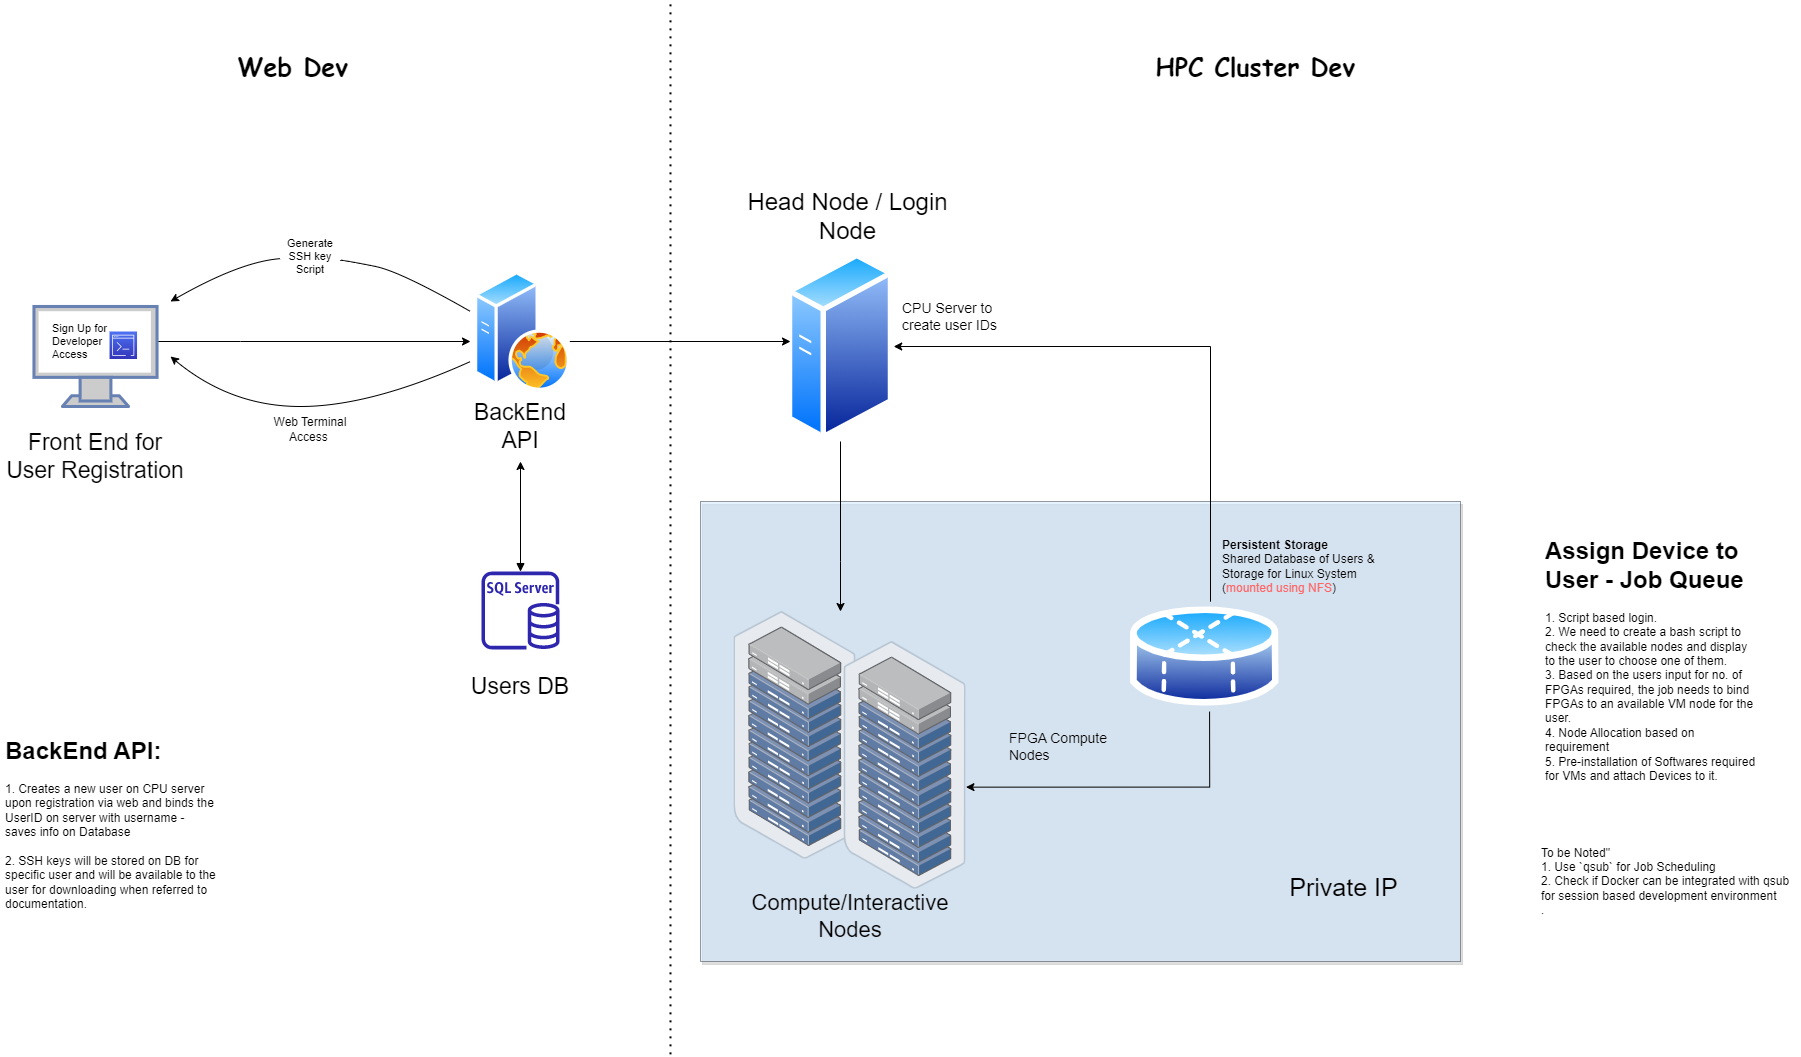

The diagram above was exported from draw.io. Its source (the exported page's mxGraphModel, read from the mxfile embedded in the PNG):
<mxGraphModel dx="2354" dy="1246" grid="1" gridSize="10" guides="1" tooltips="1" connect="1" arrows="1" fold="1" page="0" pageScale="1" pageWidth="1169" pageHeight="827" math="0" shadow="0">
  <root>
    <mxCell id="0" />
    <mxCell id="1" parent="0" />
    <mxCell id="laoW0bkEbViytEqWav7l-22" style="edgeStyle=orthogonalEdgeStyle;rounded=0;orthogonalLoop=1;jettySize=auto;html=1;fontSize=23;" parent="1" source="laoW0bkEbViytEqWav7l-7" edge="1">
      <mxGeometry relative="1" as="geometry">
        <mxPoint x="120" y="390" as="targetPoint" />
        <Array as="points">
          <mxPoint x="-110" y="390" />
          <mxPoint x="-110" y="390" />
        </Array>
      </mxGeometry>
    </mxCell>
    <mxCell id="laoW0bkEbViytEqWav7l-7" value="" style="fontColor=#0066CC;verticalAlign=top;verticalLabelPosition=bottom;labelPosition=center;align=center;html=1;outlineConnect=0;fillColor=#CCCCCC;strokeColor=#6881B3;gradientColor=none;gradientDirection=north;strokeWidth=2;shape=mxgraph.networks.monitor;fontSize=23;" parent="1" vertex="1">
      <mxGeometry x="-316.53999999999996" y="355" width="123.08" height="100" as="geometry" />
    </mxCell>
    <mxCell id="laoW0bkEbViytEqWav7l-11" value="Front End for User Registration" style="text;html=1;strokeColor=none;fillColor=none;align=center;verticalAlign=middle;whiteSpace=wrap;rounded=0;fontSize=23;" parent="1" vertex="1">
      <mxGeometry x="-350" y="490" width="190" height="30" as="geometry" />
    </mxCell>
    <mxCell id="laoW0bkEbViytEqWav7l-12" value="" style="group" parent="1" vertex="1" connectable="0">
      <mxGeometry x="400" y="325" width="180" height="200" as="geometry" />
    </mxCell>
    <mxCell id="laoW0bkEbViytEqWav7l-16" value="" style="aspect=fixed;perimeter=ellipsePerimeter;html=1;align=center;shadow=0;dashed=0;spacingTop=3;image;image=img/lib/active_directory/generic_server.svg;fontSize=23;" parent="laoW0bkEbViytEqWav7l-12" vertex="1">
      <mxGeometry x="36.80000000000001" y="-25" width="106.4" height="190" as="geometry" />
    </mxCell>
    <mxCell id="laoW0bkEbViytEqWav7l-23" style="edgeStyle=orthogonalEdgeStyle;rounded=0;orthogonalLoop=1;jettySize=auto;html=1;fontSize=23;" parent="1" source="laoW0bkEbViytEqWav7l-13" edge="1">
      <mxGeometry relative="1" as="geometry">
        <mxPoint x="440" y="390" as="targetPoint" />
        <Array as="points">
          <mxPoint x="438" y="390" />
        </Array>
      </mxGeometry>
    </mxCell>
    <mxCell id="laoW0bkEbViytEqWav7l-25" style="edgeStyle=orthogonalEdgeStyle;rounded=0;orthogonalLoop=1;jettySize=auto;html=1;fontSize=23;startArrow=block;startFill=1;" parent="1" source="laoW0bkEbViytEqWav7l-15" edge="1">
      <mxGeometry relative="1" as="geometry">
        <mxPoint x="170" y="510" as="targetPoint" />
      </mxGeometry>
    </mxCell>
    <mxCell id="laoW0bkEbViytEqWav7l-26" value="" style="group" parent="1" vertex="1" connectable="0">
      <mxGeometry x="80" y="620" width="180" height="130" as="geometry" />
    </mxCell>
    <mxCell id="laoW0bkEbViytEqWav7l-9" value="Users DB" style="text;html=1;strokeColor=none;fillColor=none;align=center;verticalAlign=middle;whiteSpace=wrap;rounded=0;fontSize=23;" parent="laoW0bkEbViytEqWav7l-26" vertex="1">
      <mxGeometry y="100" width="180" height="30" as="geometry" />
    </mxCell>
    <mxCell id="laoW0bkEbViytEqWav7l-15" value="" style="sketch=0;outlineConnect=0;fontColor=#232F3E;gradientColor=none;fillColor=#2E27AD;strokeColor=none;dashed=0;verticalLabelPosition=bottom;verticalAlign=top;align=center;html=1;fontSize=12;fontStyle=0;aspect=fixed;pointerEvents=1;shape=mxgraph.aws4.rds_sql_server_instance;" parent="laoW0bkEbViytEqWav7l-26" vertex="1">
      <mxGeometry x="51" width="78" height="78" as="geometry" />
    </mxCell>
    <mxCell id="laoW0bkEbViytEqWav7l-27" value="" style="group" parent="1" vertex="1" connectable="0">
      <mxGeometry x="110" y="320" width="120" height="170" as="geometry" />
    </mxCell>
    <mxCell id="laoW0bkEbViytEqWav7l-10" value="BackEnd API" style="text;html=1;strokeColor=none;fillColor=none;align=center;verticalAlign=middle;whiteSpace=wrap;rounded=0;fontSize=23;" parent="laoW0bkEbViytEqWav7l-27" vertex="1">
      <mxGeometry y="140" width="120" height="30" as="geometry" />
    </mxCell>
    <mxCell id="laoW0bkEbViytEqWav7l-13" value="" style="aspect=fixed;perimeter=ellipsePerimeter;html=1;align=center;shadow=0;dashed=0;spacingTop=3;image;image=img/lib/active_directory/web_server.svg;fontSize=23;" parent="laoW0bkEbViytEqWav7l-27" vertex="1">
      <mxGeometry x="13.999999999999986" width="96" height="120" as="geometry" />
    </mxCell>
    <mxCell id="laoW0bkEbViytEqWav7l-41" value="" style="group" parent="1" vertex="1" connectable="0">
      <mxGeometry x="383.4" y="660" width="726.6" height="440" as="geometry" />
    </mxCell>
    <mxCell id="jtHlxYBjAmsquVk_5PFF-9" value="" style="rounded=0;whiteSpace=wrap;html=1;labelBackgroundColor=#824040;labelBorderColor=none;fontSize=14;opacity=50;glass=0;shadow=1;fillColor=#cce5ff;strokeColor=#36393d;" parent="laoW0bkEbViytEqWav7l-41" vertex="1">
      <mxGeometry x="-33.4" y="-110" width="760" height="460" as="geometry" />
    </mxCell>
    <mxCell id="laoW0bkEbViytEqWav7l-39" value="" style="points=[];aspect=fixed;html=1;align=center;shadow=0;dashed=0;image;image=img/lib/allied_telesis/storage/Datacenter_Server_Rack_ToR.svg;fontSize=11;" parent="laoW0bkEbViytEqWav7l-41" vertex="1">
      <mxGeometry width="122.19165152766308" height="247.70437654830718" as="geometry" />
    </mxCell>
    <mxCell id="laoW0bkEbViytEqWav7l-40" value="" style="points=[];aspect=fixed;html=1;align=center;shadow=0;dashed=0;image;image=img/lib/allied_telesis/storage/Datacenter_Server_Rack_ToR.svg;fontSize=11;" parent="laoW0bkEbViytEqWav7l-41" vertex="1">
      <mxGeometry x="110.09083402146986" y="29.998421052631578" width="122.19165152766308" height="247.70437654830718" as="geometry" />
    </mxCell>
    <mxCell id="laoW0bkEbViytEqWav7l-21" value="FPGA Compute Nodes" style="text;html=1;strokeColor=none;fillColor=none;align=left;verticalAlign=middle;whiteSpace=wrap;rounded=0;fontSize=14;" parent="laoW0bkEbViytEqWav7l-41" vertex="1">
      <mxGeometry x="273.30000000000007" y="120" width="120" height="30" as="geometry" />
    </mxCell>
    <mxCell id="qwtOXOM_k8bPzWRjkYDR-3" value="&lt;b&gt;Persistent Storage&lt;/b&gt;&lt;br&gt;Shared Database of Users &amp;amp; Storage for Linux System&amp;nbsp;&lt;br&gt;(&lt;font color=&quot;#ff6666&quot;&gt;mounted using NFS&lt;/font&gt;)" style="text;html=1;strokeColor=none;fillColor=none;align=left;verticalAlign=middle;whiteSpace=wrap;rounded=0;" parent="laoW0bkEbViytEqWav7l-41" vertex="1">
      <mxGeometry x="486.6" y="-80" width="180" height="70" as="geometry" />
    </mxCell>
    <mxCell id="jtHlxYBjAmsquVk_5PFF-10" value="&lt;font style=&quot;font-size: 25px;&quot;&gt;Private IP&lt;/font&gt;" style="text;html=1;align=center;verticalAlign=middle;whiteSpace=wrap;rounded=0;fontSize=14;" parent="laoW0bkEbViytEqWav7l-41" vertex="1">
      <mxGeometry x="553.2" y="260" width="113.4" height="30" as="geometry" />
    </mxCell>
    <mxCell id="jtHlxYBjAmsquVk_5PFF-2" value="&lt;font style=&quot;font-size: 22px;&quot;&gt;Compute/Interactive Nodes&lt;/font&gt;" style="text;html=1;strokeColor=none;fillColor=none;align=center;verticalAlign=middle;whiteSpace=wrap;rounded=0;fontSize=22;" parent="laoW0bkEbViytEqWav7l-41" vertex="1">
      <mxGeometry x="46.60000000000002" y="290" width="140" height="30" as="geometry" />
    </mxCell>
    <mxCell id="laoW0bkEbViytEqWav7l-49" value="" style="curved=1;endArrow=classic;html=1;rounded=0;fontSize=11;fontColor=default;startArrow=none;" parent="1" source="laoW0bkEbViytEqWav7l-42" edge="1">
      <mxGeometry width="50" height="50" relative="1" as="geometry">
        <mxPoint x="120" y="360" as="sourcePoint" />
        <mxPoint x="-180" y="350" as="targetPoint" />
        <Array as="points">
          <mxPoint x="-110" y="310" />
        </Array>
      </mxGeometry>
    </mxCell>
    <mxCell id="laoW0bkEbViytEqWav7l-50" value="" style="curved=1;endArrow=none;html=1;rounded=0;fontSize=11;fontColor=default;" parent="1" target="laoW0bkEbViytEqWav7l-42" edge="1">
      <mxGeometry width="50" height="50" relative="1" as="geometry">
        <mxPoint x="120" y="360" as="sourcePoint" />
        <mxPoint x="-180" y="350" as="targetPoint" />
        <Array as="points">
          <mxPoint x="50" y="320" />
          <mxPoint y="310" />
        </Array>
      </mxGeometry>
    </mxCell>
    <mxCell id="laoW0bkEbViytEqWav7l-42" value="Generate SSH key Script" style="text;html=1;strokeColor=none;fillColor=none;align=center;verticalAlign=middle;whiteSpace=wrap;rounded=0;labelBackgroundColor=none;labelBorderColor=none;fontSize=11;fontColor=default;" parent="1" vertex="1">
      <mxGeometry x="-70" y="290" width="60" height="30" as="geometry" />
    </mxCell>
    <mxCell id="PpsqCVLOauRPtHWQW1dl-1" value="Web Terminal Access&amp;nbsp;" style="text;html=1;strokeColor=none;fillColor=none;align=center;verticalAlign=middle;whiteSpace=wrap;rounded=0;" parent="1" vertex="1">
      <mxGeometry x="-85" y="455" width="90" height="45" as="geometry" />
    </mxCell>
    <mxCell id="PpsqCVLOauRPtHWQW1dl-3" value="" style="curved=1;endArrow=classic;html=1;rounded=0;" parent="1" edge="1">
      <mxGeometry width="50" height="50" relative="1" as="geometry">
        <mxPoint x="120" y="410" as="sourcePoint" />
        <mxPoint x="-180" y="405" as="targetPoint" />
        <Array as="points">
          <mxPoint x="20" y="455" />
          <mxPoint x="-120" y="455" />
        </Array>
      </mxGeometry>
    </mxCell>
    <mxCell id="PpsqCVLOauRPtHWQW1dl-5" value="&lt;h1&gt;&lt;span style=&quot;background-color: initial;&quot;&gt;BackEnd API:&lt;/span&gt;&lt;/h1&gt;&lt;div&gt;&lt;span style=&quot;font-size: 12px; font-weight: 400;&quot;&gt;1. Creates a new user on CPU server upon registration via web and binds the UserID on server with username - saves info on Database&lt;/span&gt;&lt;/div&gt;&lt;div&gt;&lt;span style=&quot;font-size: 12px; font-weight: 400;&quot;&gt;&lt;br&gt;&lt;/span&gt;&lt;/div&gt;&lt;div&gt;&lt;span style=&quot;font-size: 12px; font-weight: 400;&quot;&gt;2. SSH keys will be stored on DB for specific user and will be available to the user for downloading when referred to documentation.&lt;/span&gt;&lt;/div&gt;&lt;div&gt;&lt;span style=&quot;font-size: 12px; font-weight: 400;&quot;&gt;&lt;br&gt;&lt;/span&gt;&lt;/div&gt;" style="text;html=1;strokeColor=none;fillColor=none;spacing=5;spacingTop=-20;whiteSpace=wrap;overflow=hidden;rounded=0;" parent="1" vertex="1">
      <mxGeometry x="-350" y="780" width="220" height="180" as="geometry" />
    </mxCell>
    <mxCell id="PpsqCVLOauRPtHWQW1dl-6" value="&lt;h1&gt;&lt;span style=&quot;background-color: initial;&quot;&gt;Assign Device to User - Job Queue&lt;/span&gt;&lt;/h1&gt;&lt;div&gt;&lt;span style=&quot;font-size: 12px; font-weight: 400;&quot;&gt;1. Script based login.&amp;nbsp;&lt;/span&gt;&lt;/div&gt;&lt;div&gt;&lt;span style=&quot;font-size: 12px; font-weight: 400;&quot;&gt;2. We need to create a bash script to check the available nodes and display to the user to choose one of them.&lt;/span&gt;&lt;/div&gt;&lt;div&gt;&lt;span style=&quot;font-size: 12px; font-weight: 400;&quot;&gt;3. Based on the users input for no. of FPGAs required, the job needs to bind FPGAs to an available VM node for the user.&lt;/span&gt;&lt;/div&gt;&lt;div&gt;&lt;span style=&quot;font-size: 12px; font-weight: 400;&quot;&gt;4. Node Allocation based on requirement&lt;/span&gt;&lt;/div&gt;&lt;div&gt;&lt;span style=&quot;font-size: 12px; font-weight: 400;&quot;&gt;5. Pre-installation of Softwares required for VMs and attach Devices to it.&lt;/span&gt;&lt;/div&gt;" style="text;html=1;strokeColor=none;fillColor=none;spacing=5;spacingTop=-20;whiteSpace=wrap;overflow=hidden;rounded=0;" parent="1" vertex="1">
      <mxGeometry x="1190" y="580" width="220" height="250" as="geometry" />
    </mxCell>
    <mxCell id="PpsqCVLOauRPtHWQW1dl-8" value="" style="group" parent="1" vertex="1" connectable="0">
      <mxGeometry x="-300.00000000000006" y="370" width="86.54000000000005" height="40" as="geometry" />
    </mxCell>
    <mxCell id="laoW0bkEbViytEqWav7l-31" value="Sign Up for Developer Access" style="text;html=1;strokeColor=none;fillColor=none;align=left;verticalAlign=middle;rounded=0;fontSize=11;spacing=2;spacingTop=0;whiteSpace=wrap;labelBorderColor=none;labelBackgroundColor=none;fontColor=default;" parent="PpsqCVLOauRPtHWQW1dl-8" vertex="1">
      <mxGeometry width="86.54" height="40" as="geometry" />
    </mxCell>
    <mxCell id="PpsqCVLOauRPtHWQW1dl-7" value="" style="sketch=0;points=[[0,0,0],[0.25,0,0],[0.5,0,0],[0.75,0,0],[1,0,0],[0,1,0],[0.25,1,0],[0.5,1,0],[0.75,1,0],[1,1,0],[0,0.25,0],[0,0.5,0],[0,0.75,0],[1,0.25,0],[1,0.5,0],[1,0.75,0]];outlineConnect=0;fontColor=#232F3E;gradientColor=#4D72F3;gradientDirection=north;fillColor=#3334B9;strokeColor=#ffffff;dashed=0;verticalLabelPosition=bottom;verticalAlign=top;align=center;html=1;fontSize=12;fontStyle=0;aspect=fixed;shape=mxgraph.aws4.resourceIcon;resIcon=mxgraph.aws4.command_line_interface;" parent="PpsqCVLOauRPtHWQW1dl-8" vertex="1">
      <mxGeometry x="59.04000000000005" y="10" width="27.5" height="27.5" as="geometry" />
    </mxCell>
    <mxCell id="85UY3w9tlJK4xkncOUgR-1" value="&lt;div style=&quot;text-align: left;&quot;&gt;&lt;span style=&quot;background-color: initial;&quot;&gt;To be Noted&quot;&lt;/span&gt;&lt;/div&gt;&lt;div style=&quot;text-align: left;&quot;&gt;&lt;span style=&quot;background-color: initial;&quot;&gt;1. Use `qsub` for Job Scheduling&lt;/span&gt;&lt;/div&gt;&lt;div style=&quot;text-align: left;&quot;&gt;&lt;span style=&quot;background-color: initial;&quot;&gt;2. Check if Docker can be integrated with qsub for session based development environment&lt;/span&gt;&lt;/div&gt;&lt;div style=&quot;text-align: left;&quot;&gt;&lt;span style=&quot;background-color: initial;&quot;&gt;.&lt;/span&gt;&lt;/div&gt;" style="text;html=1;strokeColor=none;fillColor=none;align=center;verticalAlign=middle;whiteSpace=wrap;rounded=0;" parent="1" vertex="1">
      <mxGeometry x="1190" y="885" width="260" height="90" as="geometry" />
    </mxCell>
    <mxCell id="jtHlxYBjAmsquVk_5PFF-4" style="edgeStyle=orthogonalEdgeStyle;rounded=0;orthogonalLoop=1;jettySize=auto;html=1;entryX=1;entryY=0.5;entryDx=0;entryDy=0;fontSize=18;" parent="1" source="qwtOXOM_k8bPzWRjkYDR-1" target="laoW0bkEbViytEqWav7l-16" edge="1">
      <mxGeometry relative="1" as="geometry">
        <Array as="points">
          <mxPoint x="860" y="395" />
        </Array>
      </mxGeometry>
    </mxCell>
    <mxCell id="jtHlxYBjAmsquVk_5PFF-5" style="edgeStyle=orthogonalEdgeStyle;rounded=0;orthogonalLoop=1;jettySize=auto;html=1;exitX=0.532;exitY=1.001;exitDx=0;exitDy=0;entryX=0.998;entryY=0.588;entryDx=0;entryDy=0;entryPerimeter=0;fontSize=18;exitPerimeter=0;" parent="1" source="qwtOXOM_k8bPzWRjkYDR-1" target="laoW0bkEbViytEqWav7l-40" edge="1">
      <mxGeometry relative="1" as="geometry">
        <Array as="points">
          <mxPoint x="859" y="836" />
        </Array>
      </mxGeometry>
    </mxCell>
    <mxCell id="qwtOXOM_k8bPzWRjkYDR-1" value="" style="aspect=fixed;perimeter=ellipsePerimeter;html=1;align=center;shadow=0;dashed=0;spacingTop=3;image;image=img/lib/active_directory/database_partition_4.svg;" parent="1" vertex="1">
      <mxGeometry x="780" y="650" width="148.65" height="110" as="geometry" />
    </mxCell>
    <mxCell id="jtHlxYBjAmsquVk_5PFF-1" value="&lt;font style=&quot;font-size: 24px;&quot;&gt;Head Node / Login Node&lt;/font&gt;" style="text;html=1;strokeColor=none;fillColor=none;align=center;verticalAlign=middle;whiteSpace=wrap;rounded=0;" parent="1" vertex="1">
      <mxGeometry x="390" y="250" width="215" height="30" as="geometry" />
    </mxCell>
    <mxCell id="laoW0bkEbViytEqWav7l-8" value="CPU Server to create user IDs" style="text;html=1;strokeColor=none;fillColor=none;align=left;verticalAlign=middle;whiteSpace=wrap;rounded=0;fontSize=14;" parent="1" vertex="1">
      <mxGeometry x="550" y="350" width="116.8" height="30" as="geometry" />
    </mxCell>
    <mxCell id="jtHlxYBjAmsquVk_5PFF-6" value="" style="endArrow=none;dashed=1;html=1;dashPattern=1 3;strokeWidth=2;rounded=0;fontSize=14;" parent="1" edge="1">
      <mxGeometry width="50" height="50" relative="1" as="geometry">
        <mxPoint x="320" y="1102.857142857143" as="sourcePoint" />
        <mxPoint x="320" y="50" as="targetPoint" />
      </mxGeometry>
    </mxCell>
    <mxCell id="laoW0bkEbViytEqWav7l-24" style="edgeStyle=orthogonalEdgeStyle;rounded=0;orthogonalLoop=1;jettySize=auto;html=1;fontSize=23;" parent="1" source="laoW0bkEbViytEqWav7l-16" target="laoW0bkEbViytEqWav7l-39" edge="1">
      <mxGeometry relative="1" as="geometry">
        <mxPoint x="480" y="650" as="targetPoint" />
        <Array as="points">
          <mxPoint x="490" y="610" />
          <mxPoint x="490" y="610" />
        </Array>
      </mxGeometry>
    </mxCell>
    <mxCell id="jtHlxYBjAmsquVk_5PFF-11" value="&lt;b&gt;&lt;font face=&quot;Comic Sans MS&quot;&gt;Web Dev&lt;/font&gt;&lt;/b&gt;" style="text;html=1;strokeColor=none;fillColor=none;align=center;verticalAlign=middle;whiteSpace=wrap;rounded=0;fontSize=25;" parent="1" vertex="1">
      <mxGeometry x="-145" y="100" width="175" height="30" as="geometry" />
    </mxCell>
    <mxCell id="jtHlxYBjAmsquVk_5PFF-12" value="&lt;b&gt;&lt;font face=&quot;Comic Sans MS&quot;&gt;HPC Cluster Dev&lt;/font&gt;&lt;/b&gt;" style="text;html=1;strokeColor=none;fillColor=none;align=center;verticalAlign=middle;whiteSpace=wrap;rounded=0;fontSize=25;" parent="1" vertex="1">
      <mxGeometry x="710" y="100" width="390" height="30" as="geometry" />
    </mxCell>
  </root>
</mxGraphModel>